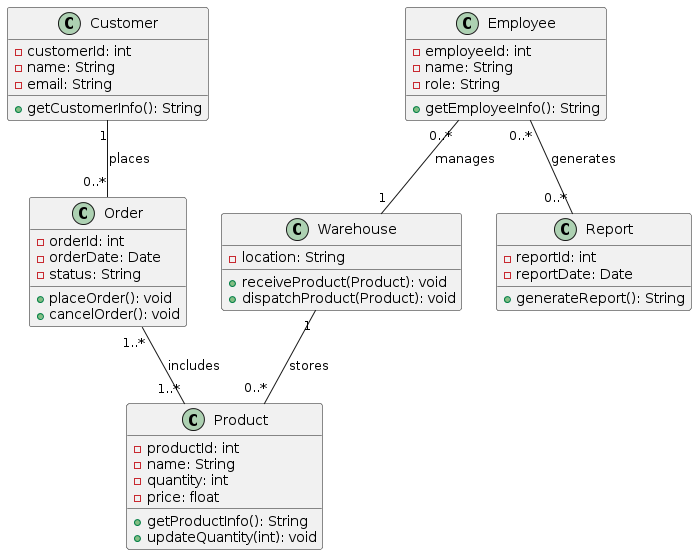

The diagram above was rendered by PlantUML. Its source (embedded in the PNG):
@startuml
class Product {
    - productId: int
    - name: String
    - quantity: int
    - price: float
    + getProductInfo(): String
    + updateQuantity(int): void
}

class Order {
    - orderId: int
    - orderDate: Date
    - status: String
    + placeOrder(): void
    + cancelOrder(): void
}

class Customer {
    - customerId: int
    - name: String
    - email: String
    + getCustomerInfo(): String
}

class Employee {
    - employeeId: int
    - name: String
    - role: String
    + getEmployeeInfo(): String
}

class Warehouse {
    - location: String
    + receiveProduct(Product): void
    + dispatchProduct(Product): void
}

class Report {
    - reportId: int
    - reportDate: Date
    + generateReport(): String
}

Customer "1" -- "0..*" Order : places
Order "1..*" -- "1..*" Product : includes
Warehouse "1" -- "0..*" Product : stores
Employee "0..*" -- "1" Warehouse : manages
Employee "0..*" -- "0..*" Report : generates
@enduml